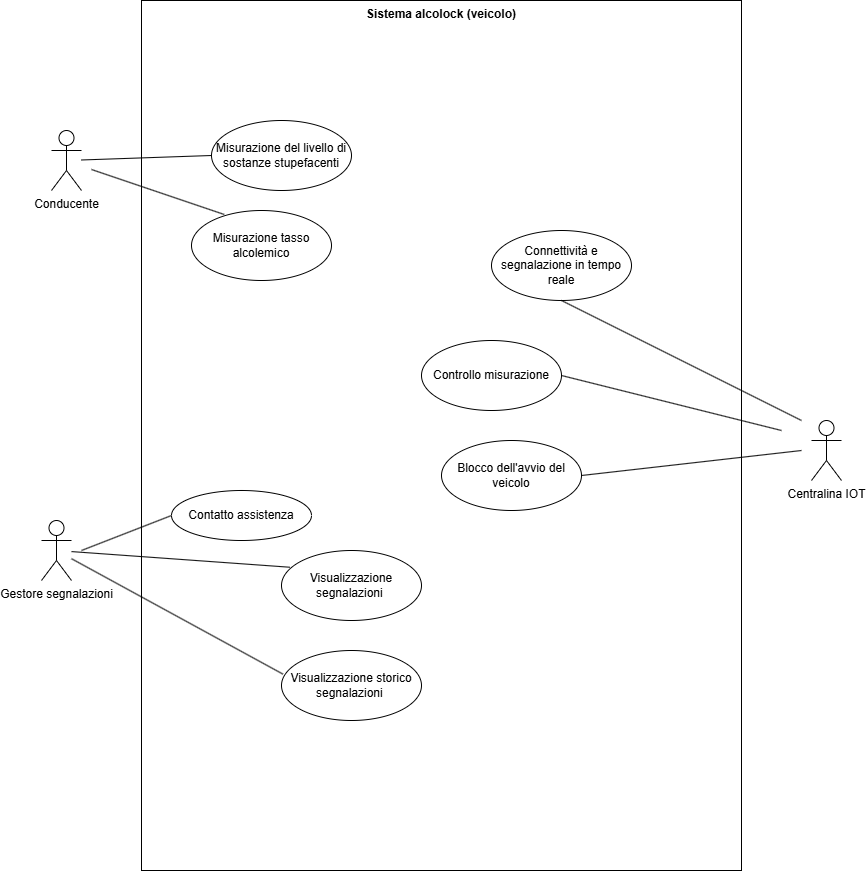

The diagram above was exported from draw.io. Its source (the exported page's mxGraphModel, read from the mxfile embedded in the PNG):
<mxGraphModel dx="989" dy="480" grid="1" gridSize="10" guides="1" tooltips="1" connect="1" arrows="1" fold="1" page="1" pageScale="1" pageWidth="827" pageHeight="1169" math="0" shadow="0">
  <root>
    <mxCell id="0" />
    <mxCell id="1" parent="0" />
    <mxCell id="cJn6SglalktCDufq57jN-1" value="Conducente&lt;div&gt;&lt;br&gt;&lt;/div&gt;" style="shape=umlActor;verticalLabelPosition=bottom;verticalAlign=top;html=1;outlineConnect=0;" parent="1" vertex="1">
      <mxGeometry x="90" y="150" width="30" height="60" as="geometry" />
    </mxCell>
    <mxCell id="cJn6SglalktCDufq57jN-4" value="Sistema alcolock (veicolo)" style="shape=rect;html=1;verticalAlign=top;fontStyle=1;whiteSpace=wrap;align=center;" parent="1" vertex="1">
      <mxGeometry x="180" y="20" width="600" height="870" as="geometry" />
    </mxCell>
    <mxCell id="cJn6SglalktCDufq57jN-5" value="Misurazione tasso alcolemico" style="ellipse;whiteSpace=wrap;html=1;" parent="1" vertex="1">
      <mxGeometry x="230" y="230" width="140" height="70" as="geometry" />
    </mxCell>
    <mxCell id="cJn6SglalktCDufq57jN-8" value="Misurazione del livello di sostanze stupefacenti" style="ellipse;whiteSpace=wrap;html=1;" parent="1" vertex="1">
      <mxGeometry x="250" y="140" width="140" height="70" as="geometry" />
    </mxCell>
    <mxCell id="omcFkYqKdo-sxENeUMHR-1" value="Controllo misurazione" style="ellipse;whiteSpace=wrap;html=1;" parent="1" vertex="1">
      <mxGeometry x="460" y="360" width="140" height="70" as="geometry" />
    </mxCell>
    <mxCell id="omcFkYqKdo-sxENeUMHR-2" value="" style="edgeStyle=none;html=1;endArrow=none;verticalAlign=bottom;rounded=0;entryX=0;entryY=0.5;entryDx=0;entryDy=0;" parent="1" source="cJn6SglalktCDufq57jN-1" target="cJn6SglalktCDufq57jN-8" edge="1">
      <mxGeometry width="160" relative="1" as="geometry">
        <mxPoint x="130" y="300" as="sourcePoint" />
        <mxPoint x="197.55999999999995" y="268.1300000000001" as="targetPoint" />
      </mxGeometry>
    </mxCell>
    <mxCell id="omcFkYqKdo-sxENeUMHR-6" value="Blocco dell'avvio del veicolo" style="ellipse;whiteSpace=wrap;html=1;" parent="1" vertex="1">
      <mxGeometry x="480" y="460" width="140" height="70" as="geometry" />
    </mxCell>
    <mxCell id="omcFkYqKdo-sxENeUMHR-12" value="Visualizzazione segnalazioni&amp;nbsp;" style="ellipse;whiteSpace=wrap;html=1;" parent="1" vertex="1">
      <mxGeometry x="320" y="570" width="140" height="70" as="geometry" />
    </mxCell>
    <mxCell id="omcFkYqKdo-sxENeUMHR-15" value="Gestore segnalazioni" style="shape=umlActor;html=1;verticalLabelPosition=bottom;verticalAlign=top;align=center;" parent="1" vertex="1">
      <mxGeometry x="80" y="540" width="30" height="60" as="geometry" />
    </mxCell>
    <mxCell id="omcFkYqKdo-sxENeUMHR-18" value="" style="edgeStyle=none;html=1;endArrow=none;verticalAlign=bottom;rounded=0;entryX=0.059;entryY=0.239;entryDx=0;entryDy=0;entryPerimeter=0;" parent="1" source="omcFkYqKdo-sxENeUMHR-15" target="omcFkYqKdo-sxENeUMHR-12" edge="1">
      <mxGeometry width="160" relative="1" as="geometry">
        <mxPoint x="210" y="680" as="sourcePoint" />
        <mxPoint x="300" y="710" as="targetPoint" />
        <Array as="points" />
      </mxGeometry>
    </mxCell>
    <mxCell id="djFWr-myPLgz4rPlsVV7-1" value="Centralina IOT" style="shape=umlActor;verticalLabelPosition=bottom;verticalAlign=top;html=1;" parent="1" vertex="1">
      <mxGeometry x="850" y="440" width="30" height="60" as="geometry" />
    </mxCell>
    <mxCell id="djFWr-myPLgz4rPlsVV7-3" value="" style="edgeStyle=none;html=1;endArrow=none;verticalAlign=bottom;rounded=0;exitX=1;exitY=0.5;exitDx=0;exitDy=0;" parent="1" source="omcFkYqKdo-sxENeUMHR-6" edge="1">
      <mxGeometry width="160" relative="1" as="geometry">
        <mxPoint x="620" y="343" as="sourcePoint" />
        <mxPoint x="840" y="470" as="targetPoint" />
        <Array as="points" />
      </mxGeometry>
    </mxCell>
    <mxCell id="djFWr-myPLgz4rPlsVV7-5" value="" style="edgeStyle=none;html=1;endArrow=none;verticalAlign=bottom;rounded=0;exitX=1;exitY=0.5;exitDx=0;exitDy=0;" parent="1" source="omcFkYqKdo-sxENeUMHR-1" edge="1">
      <mxGeometry width="160" relative="1" as="geometry">
        <mxPoint x="510" y="385" as="sourcePoint" />
        <mxPoint x="820" y="450" as="targetPoint" />
        <Array as="points" />
      </mxGeometry>
    </mxCell>
    <mxCell id="djFWr-myPLgz4rPlsVV7-6" value="Connettività e segnalazione in tempo reale" style="ellipse;whiteSpace=wrap;html=1;" parent="1" vertex="1">
      <mxGeometry x="530" y="250" width="140" height="70" as="geometry" />
    </mxCell>
    <mxCell id="djFWr-myPLgz4rPlsVV7-7" value="" style="edgeStyle=none;html=1;endArrow=none;verticalAlign=bottom;rounded=0;exitX=1;exitY=0.5;exitDx=0;exitDy=0;" parent="1" edge="1">
      <mxGeometry width="160" relative="1" as="geometry">
        <mxPoint x="600" y="320" as="sourcePoint" />
        <mxPoint x="840" y="440" as="targetPoint" />
        <Array as="points" />
      </mxGeometry>
    </mxCell>
    <mxCell id="Wv6PYJJAJidosI9kotKm-2" value="Contatto assistenza" style="ellipse;whiteSpace=wrap;html=1;" vertex="1" parent="1">
      <mxGeometry x="210" y="510" width="140" height="50" as="geometry" />
    </mxCell>
    <mxCell id="Wv6PYJJAJidosI9kotKm-3" value="" style="edgeStyle=none;html=1;endArrow=none;verticalAlign=bottom;rounded=0;entryX=0;entryY=0.5;entryDx=0;entryDy=0;" edge="1" parent="1" target="Wv6PYJJAJidosI9kotKm-2">
      <mxGeometry width="160" relative="1" as="geometry">
        <mxPoint x="120" y="570" as="sourcePoint" />
        <mxPoint x="315" y="697" as="targetPoint" />
        <Array as="points" />
      </mxGeometry>
    </mxCell>
    <mxCell id="Wv6PYJJAJidosI9kotKm-4" value="Visualizzazione storico segnalazioni&amp;nbsp;" style="ellipse;whiteSpace=wrap;html=1;" vertex="1" parent="1">
      <mxGeometry x="320" y="670" width="140" height="70" as="geometry" />
    </mxCell>
    <mxCell id="Wv6PYJJAJidosI9kotKm-5" value="" style="edgeStyle=none;html=1;endArrow=none;verticalAlign=bottom;rounded=0;entryX=0.01;entryY=0.337;entryDx=0;entryDy=0;entryPerimeter=0;" edge="1" parent="1" source="omcFkYqKdo-sxENeUMHR-15" target="Wv6PYJJAJidosI9kotKm-4">
      <mxGeometry width="160" relative="1" as="geometry">
        <mxPoint x="70" y="623" as="sourcePoint" />
        <mxPoint x="265" y="750" as="targetPoint" />
        <Array as="points" />
      </mxGeometry>
    </mxCell>
    <mxCell id="Wv6PYJJAJidosI9kotKm-7" value="" style="edgeStyle=none;html=1;endArrow=none;verticalAlign=bottom;rounded=0;entryX=0.234;entryY=0.057;entryDx=0;entryDy=0;entryPerimeter=0;" edge="1" parent="1" target="cJn6SglalktCDufq57jN-5">
      <mxGeometry width="160" relative="1" as="geometry">
        <mxPoint x="130" y="189" as="sourcePoint" />
        <mxPoint x="260" y="185" as="targetPoint" />
      </mxGeometry>
    </mxCell>
  </root>
</mxGraphModel>